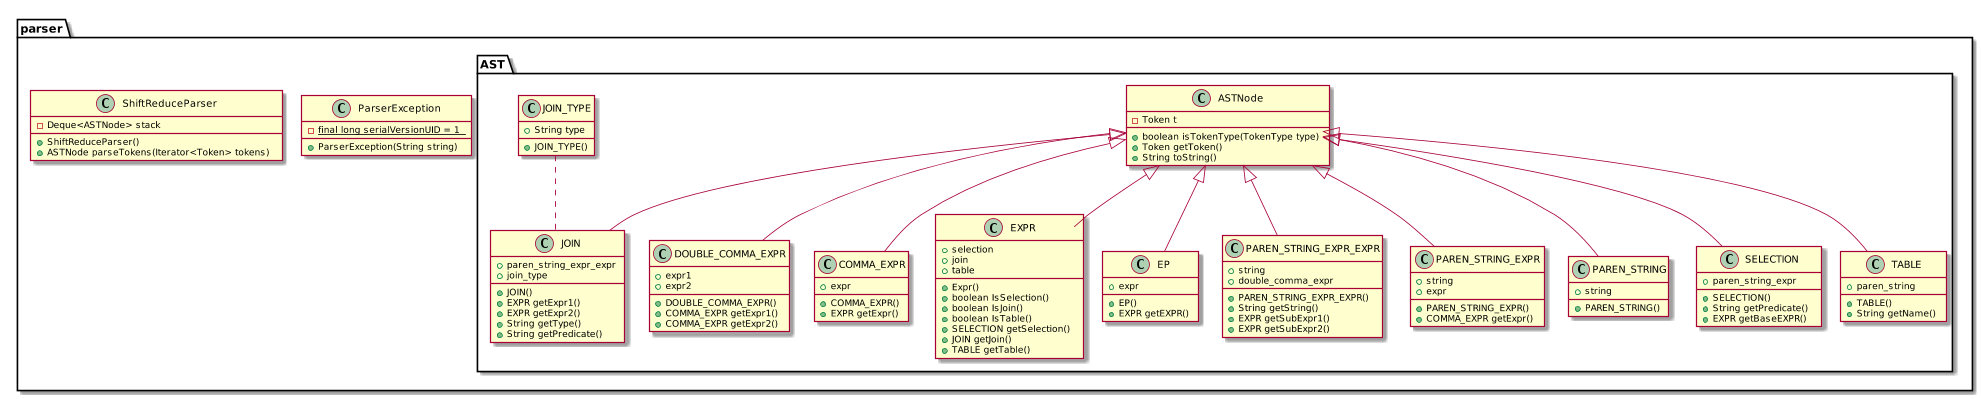

The diagram above was rendered by PlantUML. Its source (embedded in the PNG):
@startuml
scale 2000 width
package "parser" {
    class ParserException {
        -{static} final long serialVersionUID = 1
        +ParserException(String string)
    }
    class ShiftReduceParser {
        -Deque<ASTNode> stack
        +ShiftReduceParser()
        +ASTNode parseTokens(Iterator<Token> tokens)
    }
    package "AST" {
        class ASTNode {
         -Token t
         +boolean isTokenType(TokenType type)
         +Token getToken()
         +String toString()
        }
        class DOUBLE_COMMA_EXPR {
         +expr1
         +expr2
         +DOUBLE_COMMA_EXPR()
         +COMMA_EXPR getExpr1()
         +COMMA_EXPR getExpr2()
        }
        class COMMA_EXPR {
         +expr
         +COMMA_EXPR()
         +EXPR getExpr()
        }
        class EXPR {
         +selection
         +join
         +table
         +Expr()
         +boolean IsSelection()
         +boolean IsJoin()
         +boolean IsTable()
         +SELECTION getSelection()
         +JOIN getJoin()
         +TABLE getTable()
        }
        class EP {
         +expr
         +EP()
         +EXPR getEXPR()
        }
        class JOIN_TYPE {
         +String type
         +JOIN_TYPE()
        }
        class JOIN {
         +paren_string_expr_expr
         +join_type
         +JOIN()
         +EXPR getExpr1()
         +EXPR getExpr2()
         +String getType()
         +String getPredicate()
        }
        class PAREN_STRING_EXPR_EXPR {
         +string
         +double_comma_expr
         +PAREN_STRING_EXPR_EXPR()
         +String getString()
         +EXPR getSubExpr1()
         +EXPR getSubExpr2()
        }
        class PAREN_STRING_EXPR {
         +string
         +expr
         +PAREN_STRING_EXPR()
         +COMMA_EXPR getExpr()
        }
        class PAREN_STRING {
         +string
         +PAREN_STRING()
        }
        class SELECTION {
         +paren_string_expr
         +SELECTION()
         +String getPredicate()
         +EXPR getBaseEXPR()
        }
        class TABLE {
         +paren_string
         +TABLE()
         +String getName()
        }
        ASTNode <|-- COMMA_EXPR
        ASTNode <|-- DOUBLE_COMMA_EXPR
        ASTNode <|-- EP
        ASTNode <|-- EXPR
        ASTNode <|-- JOIN
        ASTNode <|-- PAREN_STRING_EXPR_EXPR
        ASTNode <|-- PAREN_STRING_EXPR
        ASTNode <|-- PAREN_STRING
        ASTNode <|-- SELECTION
        ASTNode <|-- TABLE
        JOIN_TYPE .. JOIN
    }
}
@enduml